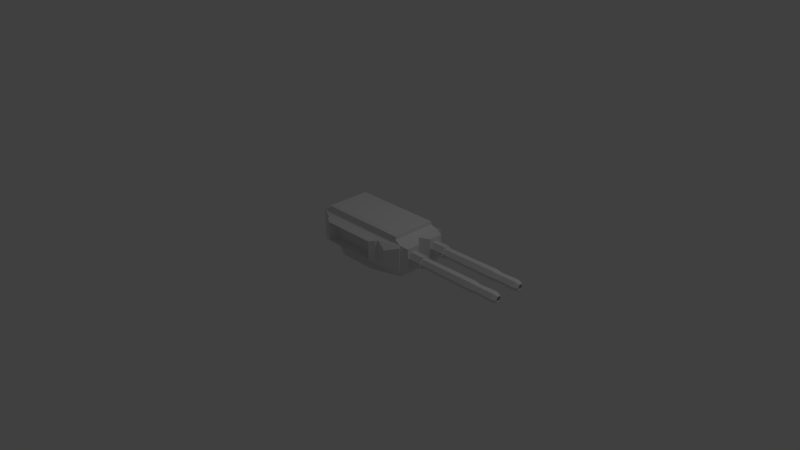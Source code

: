 # Source: Model_DualMachineGun.blend  (saved by Blender 2.64.0; exported with 4.5.12 LTS)
import bpy
from mathutils import Matrix  # noqa: F401  (used for matrix-valued properties, if any)

bpy.ops.wm.read_factory_settings(use_empty=True)
scene = bpy.context.scene
scene.name = 'Scene'

# ---- collections
col_collection_1 = bpy.data.collections.new('Collection 1'); scene.collection.children.link(col_collection_1)

# ---- materials (node trees are filled in below, after node groups)
mat_material = bpy.data.materials.new('Material')
mat_material.alpha_threshold = 0.0
mat_material.use_transparent_shadow = False
mat_material.roughness = 0.5
mat_material.line_color = (0.0, 0.0, 0.0, 1.0)

# ---- material node trees

# ---- world
world_world = bpy.data.worlds.new('World'); scene.world = world_world
world_world.color = (0.05088, 0.05088, 0.05088)
world_world.use_sun_shadow = False
world_world.sun_shadow_jitter_overblur = 0.0
world_world.cycles.sampling_method = 'MANUAL'
world_world.cycles.sample_map_resolution = 256

# ---- cameras
cam_camera = bpy.data.cameras.new('Camera')
cam_camera.clip_end = 100.0
cam_camera.lens = 35.0
cam_camera.sensor_width = 32.0
cam_camera.sensor_height = 18.0
cam_camera.ortho_scale = 7.314
cam_camera.dof.focus_distance = 0.0
cam_camera.dof.aperture_fstop = 128.0

# ---- lights
light_lamp = bpy.data.lights.new('Lamp', 'POINT')
light_lamp.transmission_factor = 0.0
light_lamp.cutoff_distance = 30.0
light_lamp.energy = 100.0
light_lamp.shadow_buffer_clip_start = 1.001
light_lamp.shadow_soft_size = 1.0
light_lamp.shadow_maximum_resolution = 0.006
light_lamp.use_absolute_resolution = True
light_lamp.cycles.use_multiple_importance_sampling = False

# ---- meshes
me_cube = bpy.data.meshes.new('Cube')
me_cube.from_pydata([(0.8321, 0.0, 0.1281), (0.8321, -0.3104, 0.1281), (-0.5673, -0.3104, 0.1281), (-0.5673, 0.0, 0.1281), (0.8321, 0.0, 0.5476), (0.8321, -0.3104, 0.5476), (-0.5673, -0.3104, 0.5476), (-0.5673, 0.0, 0.5476), (0.5196, -0.3792, 0.2378), (-0.404, -0.3792, 0.2378), (0.5196, -0.3792, 0.5279), (-0.404, -0.3792, 0.5279), (0.4957, -0.4135, 0.2429), (-0.3801, -0.4135, 0.2429), (0.4957, -0.4135, 0.5228), (-0.3801, -0.4135, 0.5228), (0.428, -0.4567, 0.2572), (-0.3124, -0.4567, 0.2572), (0.428, -0.4567, 0.5085), (-0.3124, -0.4567, 0.5085), (0.3763, -0.3379, 0.2681), (-0.2607, -0.3379, 0.2681), (0.3763, -0.3379, 0.4976), (-0.2607, -0.3379, 0.4976), (0.6887, 0.0, 0.06291), (0.6887, -0.238, 0.06291), (-0.3786, -0.238, 0.06291), (-0.3786, 0.0, 0.06291), (0.2588, 0.0, 0.003184), (0.2588, -0.2818, 0.003184), (-0.2442, -0.2818, 0.003184), (-0.2442, 0.0, 0.003184), (0.8668, -0.3551, 0.2312), (0.8668, -0.3551, 0.541), (0.6797, -0.4309, 0.2968), (0.6797, -0.4309, 0.4705), (0.7451, 0.0, 0.5859), (0.7451, -0.2969, 0.5859), (-0.4802, -0.2969, 0.5859), (-0.4802, 0.0, 0.5859), (0.7451, 0.0, 0.637), (0.9287, -0.09548, 0.5207), (0.9287, -0.2776, 0.2532), (0.9287, -0.09548, 0.2532), (0.7451, -0.2417, 0.637), (0.7451, -0.2969, 0.6275), (-0.4802, -0.2969, 0.6275), (-0.4477, 0.0, 0.637), (-0.4802, 0.0, 0.6275), (-0.4526, -0.2693, 0.637), (0.9287, -0.2776, 0.5207), (0.6483, -0.1182, 0.3825), (1.875, -0.1123, 0.3825), (0.6483, -0.1509, 0.3258), (1.875, -0.148, 0.3207), (0.6483, -0.2164, 0.3258), (1.875, -0.2194, 0.3207), (0.6483, -0.2492, 0.3825), (1.875, -0.255, 0.3825), (0.6483, -0.2164, 0.4392), (1.875, -0.2194, 0.4443), (0.6483, -0.1509, 0.4392), (1.875, -0.148, 0.4443), (1.965, -0.1239, 0.3825), (1.965, -0.1538, 0.3307), (1.965, -0.2136, 0.3307), (1.965, -0.2435, 0.3825), (1.965, -0.2136, 0.4342), (1.965, -0.1538, 0.4342), (2.192, -0.1167, 0.3825), (2.192, -0.1502, 0.3245), (2.192, -0.2172, 0.3245), (2.192, -0.2507, 0.3825), (2.192, -0.2172, 0.4405), (2.192, -0.1502, 0.4405), (2.254, -0.1357, 0.3825), (2.254, -0.1597, 0.3409), (2.254, -0.2077, 0.3409), (2.254, -0.2317, 0.3825), (2.254, -0.2077, 0.424), (2.254, -0.1597, 0.424), (2.256, -0.1457, 0.3825), (2.256, -0.1647, 0.3496), (2.256, -0.2027, 0.3496), (2.256, -0.2217, 0.3825), (2.256, -0.2027, 0.4154), (2.256, -0.1647, 0.4154), (1.115, -0.1182, 0.3825), (1.115, -0.1509, 0.3258), (1.115, -0.2164, 0.3258), (1.115, -0.2492, 0.3825), (1.115, -0.2164, 0.4392), (1.115, -0.1509, 0.4392), (0.6483, -0.1018, 0.373), (1.115, -0.1018, 0.373), (1.115, -0.1345, 0.3163), (0.6483, -0.1345, 0.3163), (0.6483, -0.1509, 0.3068), (1.115, -0.1509, 0.3068), (1.115, -0.2164, 0.3068), (0.6483, -0.2164, 0.3068), (0.6483, -0.2328, 0.3163), (1.115, -0.2328, 0.3163), (1.115, -0.2656, 0.373), (0.6483, -0.2656, 0.373), (0.6483, -0.2656, 0.3919), (1.115, -0.2656, 0.3919), (1.115, -0.2328, 0.4487), (0.6483, -0.2328, 0.4487), (0.6483, -0.1345, 0.4487), (1.115, -0.1345, 0.4487), (1.115, -0.1018, 0.3919), (0.6483, -0.1018, 0.3919), (0.6483, -0.2164, 0.4581), (1.115, -0.2164, 0.4581), (1.115, -0.1509, 0.4581), (0.6483, -0.1509, 0.4581), (0.7526, -0.1457, 0.3825), (0.7526, -0.1647, 0.3496), (0.7526, -0.2027, 0.3496), (0.7526, -0.2217, 0.3825), (0.7526, -0.2027, 0.4154), (0.7526, -0.1647, 0.4154)], [], [(2, 3, 27, 26), (38, 39, 7, 6), (4, 5, 50, 41), (5, 6, 11, 10), (2, 6, 7, 3), (10, 11, 15, 14), (8, 9, 2, 1), (32, 34, 8, 1), (9, 11, 6, 2), (14, 15, 19, 18), (12, 13, 9, 8), (8, 10, 14, 12), (13, 15, 11, 9), (18, 19, 23, 22), (17, 19, 15, 13), (16, 17, 13, 12), (12, 14, 18, 16), (20, 22, 23, 21), (20, 21, 17, 16), (16, 18, 22, 20), (21, 23, 19, 17), (26, 27, 31, 30), (1, 2, 26, 25), (0, 1, 25, 24), (28, 29, 30, 31), (24, 25, 29, 28), (25, 26, 30, 29), (32, 33, 35, 34), (35, 33, 5, 10), (34, 35, 10, 8), (1, 5, 33, 32), (36, 37, 5, 4), (37, 38, 6, 5), (43, 42, 1, 0), (42, 50, 5, 1), (0, 4, 41, 43), (43, 41, 50, 42), (40, 47, 49, 44), (45, 46, 38, 37), (40, 44, 45, 37, 36), (46, 48, 39, 38), (48, 46, 49, 47), (46, 45, 44, 49), (87, 52, 54, 88), (88, 54, 56, 89), (89, 56, 58, 90), (90, 58, 60, 91), (62, 60, 67, 68), (92, 62, 52, 87), (91, 60, 62, 92), (51, 53, 55, 57, 59, 61), (67, 66, 72, 73), (60, 58, 66, 67), (54, 52, 63, 64), (58, 56, 65, 66), (56, 54, 64, 65), (52, 62, 68, 63), (71, 70, 76, 77), (63, 68, 74, 69), (64, 63, 69, 70), (66, 65, 71, 72), (68, 67, 73, 74), (65, 64, 70, 71), (77, 76, 82, 83), (73, 72, 78, 79), (69, 74, 80, 75), (70, 69, 75, 76), (72, 71, 77, 78), (74, 73, 79, 80), (83, 82, 118, 119), (79, 78, 84, 85), (75, 80, 86, 81), (76, 75, 81, 82), (78, 77, 83, 84), (80, 79, 85, 86), (93, 94, 95, 96), (87, 94, 93, 51), (88, 95, 94, 87), (53, 96, 95, 88), (51, 93, 96, 53), (97, 98, 99, 100), (88, 98, 97, 53), (89, 99, 98, 88), (55, 100, 99, 89), (53, 97, 100, 55), (101, 102, 103, 104), (89, 102, 101, 55), (90, 103, 102, 89), (57, 104, 103, 90), (55, 101, 104, 57), (105, 106, 107, 108), (90, 106, 105, 57), (91, 107, 106, 90), (59, 108, 107, 91), (57, 105, 108, 59), (109, 110, 111, 112), (92, 110, 109, 61), (87, 111, 110, 92), (51, 112, 111, 87), (61, 109, 112, 51), (113, 114, 115, 116), (91, 114, 113, 59), (92, 115, 114, 91), (61, 116, 115, 92), (59, 113, 116, 61), (118, 117, 122, 121, 120, 119), (85, 84, 120, 121), (81, 86, 122, 117), (82, 81, 117, 118), (84, 83, 119, 120), (86, 85, 121, 122)])
me_cube.materials.append(mat_material)
me_cube.use_remesh_preserve_volume = False
me_cube.use_remesh_preserve_attributes = False
me_cube.use_mirror_vertex_groups = False
me_cube.update()

# ---- objects
ob_cube = bpy.data.objects.new('Cube', me_cube)
ob_lamp = bpy.data.objects.new('Lamp', light_lamp)
ob_camera = bpy.data.objects.new('Camera', cam_camera)

# ---- transforms, parenting, visibility, modifiers, constraints
ob_cube.location = (0.0, 0.0, 0.0)
ob_cube.lock_rotations_4d = False
ob_cube.empty_display_type = 'ARROWS'
ob_cube.lineart.crease_threshold = 0.0
_m = ob_cube.modifiers.new('Mirror', 'MIRROR')
_m.use_axis = (False, True, False)
ob_lamp.location = (4.076, 1.005, 5.904)
ob_lamp.rotation_euler = (0.6503, 0.05522, 1.866)
ob_lamp.lock_rotations_4d = False
ob_lamp.empty_display_type = 'ARROWS'
ob_lamp.color = (0.0, 0.0, 0.0, 0.0)
ob_lamp.lineart.crease_threshold = 0.0
ob_camera.location = (7.481, -6.508, 5.344)
ob_camera.rotation_euler = (1.109, 0.01082, 0.8149)
ob_camera.lock_rotations_4d = False
ob_camera.empty_display_type = 'ARROWS'
ob_camera.color = (0.0, 0.0, 0.0, 0.0)
ob_camera.display_type = 'WIRE'
ob_camera.lineart.crease_threshold = 0.0

# ---- collection membership
col_collection_1.objects.link(ob_cube)
col_collection_1.objects.link(ob_lamp)
col_collection_1.objects.link(ob_camera)

# ---- scene / render settings (as saved in the file)
scene.camera = ob_camera
scene.frame_start = 1; scene.frame_end = 250; scene.frame_set(1)
scene.render.engine = 'BLENDER_EEVEE_NEXT'
scene.render.image_settings.color_mode = 'RGB'
scene.render.image_settings.compression = 90
scene.render.resolution_percentage = 50
scene.render.dither_intensity = 0.0
scene.render.bake_margin = 2
scene.render.bake_bias = 0.0
scene.cycles.use_denoising = False
scene.cycles.samples = 10
scene.cycles.sampling_pattern = 'TABULATED_SOBOL'
scene.cycles.light_sampling_threshold = 0.0
scene.cycles.use_adaptive_sampling = False
scene.cycles.use_light_tree = False
scene.cycles.blur_glossy = 0.0
scene.cycles.volume_bounces = 1
scene.cycles.pixel_filter_type = 'GAUSSIAN'
scene.cycles.sample_clamp_indirect = 0.0
scene.view_settings.view_transform = 'Standard'
bpy.context.view_layer.update()

